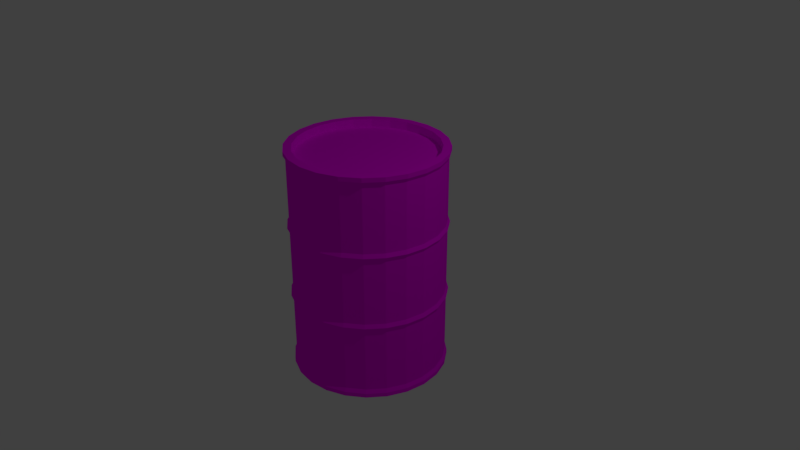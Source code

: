 # Source: Barrel.blend  (saved by Blender 2.79.0; exported with 4.5.12 LTS)
import bpy
from mathutils import Matrix  # noqa: F401  (used for matrix-valued properties, if any)

bpy.ops.wm.read_factory_settings(use_empty=True)
scene = bpy.context.scene
scene.name = 'Scene'

# ---- collections
col_collection_1 = bpy.data.collections.new('Collection 1'); scene.collection.children.link(col_collection_1)

# ---- images (referenced by path relative to the original .blend; pixels are not part of the script)
import os
ASSET_DIR = os.environ.get("B2B_ASSET_DIR", "")  # directory of the original .blend (textures are referenced by path, not embedded)
HERE = os.path.dirname(os.path.abspath(__file__))  # packed textures are extracted next to this script under _unpacked/

def load_image(name, relpath, width, height, colorspace="sRGB"):
    """Load a texture the original file referenced (path relative to the .blend, or extracted next to this script)."""
    p = next((c for c in (os.path.join(HERE, relpath), os.path.join(ASSET_DIR, relpath)) if relpath and os.path.exists(c)), "")
    if p:
        img = bpy.data.images.load(p, check_existing=True)
        img.name = name
    else:  # same state as the original file: an image datablock whose file is absent (Cycles renders it pink)
        img = bpy.data.images.new(name, width, height)
        img.source = "FILE"
        img.filepath = "//" + (relpath or name)
    img.colorspace_settings.name = colorspace
    return img
img_barrel_png = load_image('barrel.png', 'barrel.png', 1024, 1024, 'sRGB')

# ---- materials (node trees are filled in below, after node groups)
mat_material = bpy.data.materials.new('Material')
mat_material.alpha_threshold = 0.0
mat_material.roughness = 0.5

# ---- material node trees
mat_material.use_nodes = True; mat_material.node_tree.nodes.clear()
_N = mat_material.node_tree.nodes; _L = mat_material.node_tree.links
n0 = _N.new('ShaderNodeOutputMaterial'); n0.name = 'Material Output'; n0.location = (300, 300)
n1 = _N.new('ShaderNodeBsdfDiffuse'); n1.name = 'Diffuse BSDF'; n1.location = (10, 300)
n2 = _N.new('ShaderNodeTexImage'); n2.name = 'Image Texture'; n2.location = (-180, 300)
n2.width = 140
n2.image = img_barrel_png
_L.new(n1.outputs[0], n0.inputs[0])
_L.new(n2.outputs[0], n1.inputs[0])
n0.is_active_output = True

# ---- world
world_world = bpy.data.worlds.new('World'); scene.world = world_world
world_world.color = (0.05088, 0.05088, 0.05088)
world_world.use_sun_shadow = False
world_world.sun_shadow_jitter_overblur = 0.0
world_world.cycles.sampling_method = 'MANUAL'

# ---- cameras
cam_camera = bpy.data.cameras.new('Camera')
cam_camera.clip_end = 100.0
cam_camera.lens = 35.0
cam_camera.sensor_width = 32.0
cam_camera.sensor_height = 18.0
cam_camera.ortho_scale = 7.314
cam_camera.dof.focus_distance = 0.0

# ---- lights
light_lamp = bpy.data.lights.new('Lamp', 'POINT')
light_lamp.transmission_factor = 0.0
light_lamp.cutoff_distance = 30.0
light_lamp.energy = 100.0
light_lamp.shadow_buffer_clip_start = 1.001
light_lamp.shadow_soft_size = 0.1
light_lamp.shadow_maximum_resolution = 0.006
light_lamp.use_absolute_resolution = True

# ---- meshes
me_cylinder = bpy.data.meshes.new('Cylinder')
me_cylinder.from_pydata([(1.745e-10, 1.028, -1.0), (1.745e-10, 1.028, 1.0), (0.2661, 0.9931, -1.0), (0.2661, 0.9931, 1.0), (0.5141, 0.8904, -1.0), (0.5141, 0.8904, 1.0), (0.727, 0.727, -1.0), (0.727, 0.727, 1.0), (0.8904, 0.5141, -1.0), (0.8904, 0.5141, 1.0), (0.9931, 0.2661, -1.0), (0.9931, 0.2661, 1.0), (1.028, 8.209e-08, -1.0), (1.028, 8.209e-08, 1.0), (0.9931, -0.2661, -1.0), (0.9931, -0.2661, 1.0), (0.8904, -0.5141, -1.0), (0.8904, -0.5141, 1.0), (0.727, -0.727, -1.0), (0.727, -0.727, 1.0), (0.5141, -0.8904, -1.0), (0.5141, -0.8904, 1.0), (0.2661, -0.9931, -1.0), (0.2661, -0.9931, 1.0), (4.005e-07, -1.028, -1.0), (4.005e-07, -1.028, 1.0), (-0.2661, -0.9931, -1.0), (-0.2661, -0.9931, 1.0), (-0.5141, -0.8904, -1.0), (-0.5141, -0.8904, 1.0), (-0.727, -0.727, -1.0), (-0.727, -0.727, 1.0), (-0.8904, -0.5141, -1.0), (-0.8904, -0.5141, 1.0), (-0.9931, -0.2661, -1.0), (-0.9931, -0.2661, 1.0), (-1.028, -4.735e-07, -1.0), (-1.028, -4.735e-07, 1.0), (-0.9931, 0.2661, -1.0), (-0.9931, 0.2661, 1.0), (-0.8904, 0.5141, -1.0), (-0.8904, 0.5141, 1.0), (-0.727, 0.727, -1.0), (-0.727, 0.727, 1.0), (-0.5141, 0.8904, -1.0), (-0.5141, 0.8904, 1.0), (-0.2661, 0.9931, -1.0), (-0.2661, 0.9931, 1.0), (1.745e-10, 1.028, -0.3333), (1.745e-10, 1.028, 0.3333), (0.2661, 0.9931, 0.3333), (0.2661, 0.9931, -0.3333), (0.5141, 0.8904, 0.3333), (0.5141, 0.8904, -0.3333), (0.727, 0.727, 0.3333), (0.727, 0.727, -0.3333), (0.8904, 0.5141, 0.3333), (0.8904, 0.5141, -0.3333), (0.9931, 0.2661, 0.3333), (0.9931, 0.2661, -0.3333), (1.028, 8.209e-08, 0.3333), (1.028, 8.209e-08, -0.3333), (0.9931, -0.2661, 0.3333), (0.9931, -0.2661, -0.3333), (0.8904, -0.5141, 0.3333), (0.8904, -0.5141, -0.3333), (0.727, -0.727, 0.3333), (0.727, -0.727, -0.3333), (0.5141, -0.8904, 0.3333), (0.5141, -0.8904, -0.3333), (0.2661, -0.9931, 0.3333), (0.2661, -0.9931, -0.3333), (4.005e-07, -1.028, 0.3333), (4.005e-07, -1.028, -0.3333), (-0.2661, -0.9931, 0.3333), (-0.2661, -0.9931, -0.3333), (-0.5141, -0.8904, 0.3333), (-0.5141, -0.8904, -0.3333), (-0.727, -0.727, 0.3333), (-0.727, -0.727, -0.3333), (-0.8904, -0.5141, 0.3333), (-0.8904, -0.5141, -0.3333), (-0.9931, -0.2661, 0.3333), (-0.9931, -0.2661, -0.3333), (-1.028, -4.735e-07, 0.3333), (-1.028, -4.735e-07, -0.3333), (-0.9931, 0.2661, 0.3333), (-0.9931, 0.2661, -0.3333), (-0.8904, 0.5141, 0.3333), (-0.8904, 0.5141, -0.3333), (-0.727, 0.727, 0.3333), (-0.727, 0.727, -0.3333), (-0.5141, 0.8904, 0.3333), (-0.5141, 0.8904, -0.3333), (-0.2661, 0.9931, 0.3333), (-0.2661, 0.9931, -0.3333), (0.0, 1.0, 0.3667), (0.0, 1.0, 0.9667), (0.2588, 0.9659, 0.9667), (0.2588, 0.9659, 0.3667), (0.5, 0.866, 0.9667), (0.5, 0.866, 0.3667), (0.7071, 0.7071, 0.9667), (0.7071, 0.7071, 0.3667), (0.866, 0.5, 0.9667), (0.866, 0.5, 0.3667), (0.9659, 0.2588, 0.9667), (0.9659, 0.2588, 0.3667), (1.0, 7.55e-08, 0.9667), (1.0, 7.55e-08, 0.3667), (0.9659, -0.2588, 0.9667), (0.9659, -0.2588, 0.3667), (0.866, -0.5, 0.9667), (0.866, -0.5, 0.3667), (0.7071, -0.7071, 0.9667), (0.7071, -0.7071, 0.3667), (0.5, -0.866, 0.9667), (0.5, -0.866, 0.3667), (0.2588, -0.9659, 0.9667), (0.2588, -0.9659, 0.3667), (3.894e-07, -1.0, 0.9667), (3.894e-07, -1.0, 0.3667), (-0.2588, -0.9659, 0.9667), (-0.2588, -0.9659, 0.3667), (-0.5, -0.866, 0.9667), (-0.5, -0.866, 0.3667), (-0.7071, -0.7071, 0.9667), (-0.7071, -0.7071, 0.3667), (-0.866, -0.5, 0.9667), (-0.866, -0.5, 0.3667), (-0.9659, -0.2588, 0.9667), (-0.9659, -0.2588, 0.3667), (-1.0, -4.649e-07, 0.9667), (-1.0, -4.649e-07, 0.3667), (-0.9659, 0.2588, 0.9667), (-0.9659, 0.2588, 0.3667), (-0.866, 0.5, 0.9667), (-0.866, 0.5, 0.3667), (-0.7071, 0.7071, 0.9667), (-0.7071, 0.7071, 0.3667), (-0.5, 0.866, 0.9667), (-0.5, 0.866, 0.3667), (-0.2588, 0.9659, 0.9667), (-0.2588, 0.9659, 0.3667), (0.0, 1.0, -0.3), (0.0, 1.0, 0.3), (0.2588, 0.9659, 0.3), (0.2588, 0.9659, -0.3), (0.5, 0.866, 0.3), (0.5, 0.866, -0.3), (0.7071, 0.7071, 0.3), (0.7071, 0.7071, -0.3), (0.866, 0.5, 0.3), (0.866, 0.5, -0.3), (0.9659, 0.2588, 0.3), (0.9659, 0.2588, -0.3), (1.0, 7.55e-08, 0.3), (1.0, 7.55e-08, -0.3), (0.9659, -0.2588, 0.3), (0.9659, -0.2588, -0.3), (0.866, -0.5, 0.3), (0.866, -0.5, -0.3), (0.7071, -0.7071, 0.3), (0.7071, -0.7071, -0.3), (0.5, -0.866, 0.3), (0.5, -0.866, -0.3), (0.2588, -0.9659, 0.3), (0.2588, -0.9659, -0.3), (3.894e-07, -1.0, 0.3), (3.894e-07, -1.0, -0.3), (-0.2588, -0.9659, 0.3), (-0.2588, -0.9659, -0.3), (-0.5, -0.866, 0.3), (-0.5, -0.866, -0.3), (-0.7071, -0.7071, 0.3), (-0.7071, -0.7071, -0.3), (-0.866, -0.5, 0.3), (-0.866, -0.5, -0.3), (-0.9659, -0.2588, 0.3), (-0.9659, -0.2588, -0.3), (-1.0, -4.649e-07, 0.3), (-1.0, -4.649e-07, -0.3), (-0.9659, 0.2588, 0.3), (-0.9659, 0.2588, -0.3), (-0.866, 0.5, 0.3), (-0.866, 0.5, -0.3), (-0.7071, 0.7071, 0.3), (-0.7071, 0.7071, -0.3), (-0.5, 0.866, 0.3), (-0.5, 0.866, -0.3), (-0.2588, 0.9659, 0.3), (-0.2588, 0.9659, -0.3), (0.2588, 0.9659, -0.3667), (0.2588, 0.9659, -0.9667), (0.5, 0.866, -0.3667), (0.5, 0.866, -0.9667), (0.7071, 0.7071, -0.3667), (0.7071, 0.7071, -0.9667), (0.866, 0.5, -0.3667), (0.866, 0.5, -0.9667), (0.9659, 0.2588, -0.3667), (0.9659, 0.2588, -0.9667), (1.0, 7.55e-08, -0.3667), (1.0, 7.55e-08, -0.9667), (0.9659, -0.2588, -0.3667), (0.9659, -0.2588, -0.9667), (0.866, -0.5, -0.3667), (0.866, -0.5, -0.9667), (0.7071, -0.7071, -0.3667), (0.7071, -0.7071, -0.9667), (0.5, -0.866, -0.3667), (0.5, -0.866, -0.9667), (0.2588, -0.9659, -0.3667), (0.2588, -0.9659, -0.9667), (3.894e-07, -1.0, -0.3667), (3.894e-07, -1.0, -0.9667), (-0.2588, -0.9659, -0.3667), (-0.2588, -0.9659, -0.9667), (-0.5, -0.866, -0.3667), (-0.5, -0.866, -0.9667), (-0.7071, -0.7071, -0.3667), (-0.7071, -0.7071, -0.9667), (-0.866, -0.5, -0.3667), (-0.866, -0.5, -0.9667), (-0.9659, -0.2588, -0.3667), (-0.9659, -0.2588, -0.9667), (-1.0, -4.649e-07, -0.3667), (-1.0, -4.649e-07, -0.9667), (-0.9659, 0.2588, -0.3667), (-0.9659, 0.2588, -0.9667), (-0.866, 0.5, -0.3667), (-0.866, 0.5, -0.9667), (-0.7071, 0.7071, -0.3667), (-0.7071, 0.7071, -0.9667), (-0.5, 0.866, -0.3667), (-0.5, 0.866, -0.9667), (-0.2588, 0.9659, -0.3667), (-0.2588, 0.9659, -0.9667), (0.0, 1.0, -0.9667), (0.0, 1.0, -0.3667), (1.745e-10, 1.028, -1.039), (0.2661, 0.9931, -1.039), (0.2661, 0.9931, 1.039), (1.745e-10, 1.028, 1.039), (0.5141, 0.8904, -1.039), (0.5141, 0.8904, 1.039), (0.727, 0.727, -1.039), (0.727, 0.727, 1.039), (0.8904, 0.5141, -1.039), (0.8904, 0.5141, 1.039), (0.9931, 0.2661, -1.039), (0.9931, 0.2661, 1.039), (1.028, 8.209e-08, -1.039), (1.028, 8.209e-08, 1.039), (0.9931, -0.2661, -1.039), (0.9931, -0.2661, 1.039), (0.8904, -0.5141, -1.039), (0.8904, -0.5141, 1.039), (0.727, -0.727, -1.039), (0.727, -0.727, 1.039), (0.5141, -0.8904, -1.039), (0.5141, -0.8904, 1.039), (0.2661, -0.9931, -1.039), (0.2661, -0.9931, 1.039), (4.005e-07, -1.028, -1.039), (4.005e-07, -1.028, 1.039), (-0.2661, -0.9931, -1.039), (-0.2661, -0.9931, 1.039), (-0.5141, -0.8904, -1.039), (-0.5141, -0.8904, 1.039), (-0.727, -0.727, -1.039), (-0.727, -0.727, 1.039), (-0.8904, -0.5141, -1.039), (-0.8904, -0.5141, 1.039), (-0.9931, -0.2661, -1.039), (-0.9931, -0.2661, 1.039), (-1.028, -4.735e-07, -1.039), (-1.028, -4.735e-07, 1.039), (-0.9931, 0.2661, -1.039), (-0.9931, 0.2661, 1.039), (-0.8904, 0.5141, -1.039), (-0.8904, 0.5141, 1.039), (-0.727, 0.727, -1.039), (-0.727, 0.727, 1.039), (-0.5141, 0.8904, -1.039), (-0.5141, 0.8904, 1.039), (-0.2661, 0.9931, -1.039), (-0.2661, 0.9931, 1.039), (1.125e-08, 0.9226, -1.039), (0.2388, 0.8911, -1.039), (0.2388, 0.8911, 1.039), (1.125e-08, 0.9226, 1.039), (0.4613, 0.799, -1.039), (0.4613, 0.799, 1.039), (0.6524, 0.6524, -1.039), (0.6524, 0.6524, 1.039), (0.799, 0.4613, -1.039), (0.799, 0.4613, 1.039), (0.8911, 0.2388, -1.039), (0.8911, 0.2388, 1.039), (0.9226, 5.887e-08, -1.039), (0.9226, 5.887e-08, 1.039), (0.8911, -0.2388, -1.039), (0.8911, -0.2388, 1.039), (0.799, -0.4613, -1.039), (0.799, -0.4613, 1.039), (0.6524, -0.6523, -1.039), (0.6524, -0.6523, 1.039), (0.4613, -0.799, -1.039), (0.4613, -0.799, 1.039), (0.2388, -0.8911, -1.039), (0.2388, -0.8911, 1.039), (3.705e-07, -0.9226, -1.039), (3.705e-07, -0.9226, 1.039), (-0.2388, -0.8911, -1.039), (-0.2388, -0.8911, 1.039), (-0.4613, -0.799, -1.039), (-0.4613, -0.799, 1.039), (-0.6523, -0.6524, -1.039), (-0.6523, -0.6524, 1.039), (-0.799, -0.4613, -1.039), (-0.799, -0.4613, 1.039), (-0.8911, -0.2388, -1.039), (-0.8911, -0.2388, 1.039), (-0.9226, -4.397e-07, -1.039), (-0.9226, -4.397e-07, 1.039), (-0.8911, 0.2388, -1.039), (-0.8911, 0.2388, 1.039), (-0.799, 0.4613, -1.039), (-0.799, 0.4613, 1.039), (-0.6524, 0.6523, -1.039), (-0.6524, 0.6523, 1.039), (-0.4613, 0.799, -1.039), (-0.4613, 0.799, 1.039), (-0.2388, 0.8911, -1.039), (-0.2388, 0.8911, 1.039), (1.125e-08, 0.9226, -0.9621), (0.2388, 0.8911, -0.9621), (0.2388, 0.8911, 0.9621), (1.125e-08, 0.9226, 0.9621), (0.4613, 0.799, -0.9621), (0.4613, 0.799, 0.9621), (0.6524, 0.6524, -0.9621), (0.6524, 0.6524, 0.9621), (0.799, 0.4613, -0.9621), (0.799, 0.4613, 0.9621), (0.8911, 0.2388, -0.9621), (0.8911, 0.2388, 0.9621), (0.9226, 5.887e-08, -0.9621), (0.9226, 5.887e-08, 0.9621), (0.8911, -0.2388, -0.9621), (0.8911, -0.2388, 0.9621), (0.799, -0.4613, -0.9621), (0.799, -0.4613, 0.9621), (0.6524, -0.6523, -0.9621), (0.6524, -0.6523, 0.9621), (0.4613, -0.799, -0.9621), (0.4613, -0.799, 0.9621), (0.2388, -0.8911, -0.9621), (0.2388, -0.8911, 0.9621), (3.705e-07, -0.9226, -0.9621), (3.705e-07, -0.9226, 0.9621), (-0.2388, -0.8911, -0.9621), (-0.2388, -0.8911, 0.9621), (-0.4613, -0.799, -0.9621), (-0.4613, -0.799, 0.9621), (-0.6523, -0.6524, -0.9621), (-0.6523, -0.6524, 0.9621), (-0.799, -0.4613, -0.9621), (-0.799, -0.4613, 0.9621), (-0.8911, -0.2388, -0.9621), (-0.8911, -0.2388, 0.9621), (-0.9226, -4.397e-07, -0.9621), (-0.9226, -4.397e-07, 0.9621), (-0.8911, 0.2388, -0.9621), (-0.8911, 0.2388, 0.9621), (-0.799, 0.4613, -0.9621), (-0.799, 0.4613, 0.9621), (-0.6524, 0.6523, -0.9621), (-0.6524, 0.6523, 0.9621), (-0.4613, 0.799, -0.9621), (-0.4613, 0.799, 0.9621), (-0.2388, 0.8911, -0.9621), (-0.2388, 0.8911, 0.9621)], [], [(97, 1, 3, 98), (98, 3, 5, 100), (100, 5, 7, 102), (102, 7, 9, 104), (104, 9, 11, 106), (106, 11, 13, 108), (108, 13, 15, 110), (110, 15, 17, 112), (112, 17, 19, 114), (114, 19, 21, 116), (116, 21, 23, 118), (118, 23, 25, 120), (120, 25, 27, 122), (122, 27, 29, 124), (124, 29, 31, 126), (126, 31, 33, 128), (128, 33, 35, 130), (130, 35, 37, 132), (132, 37, 39, 134), (134, 39, 41, 136), (136, 41, 43, 138), (138, 43, 45, 140), (6, 8, 248, 246), (140, 45, 47, 142), (142, 47, 1, 97), (35, 33, 273, 275), (236, 95, 48, 239), (190, 94, 49, 145), (234, 93, 95, 236), (188, 92, 94, 190), (232, 91, 93, 234), (186, 90, 92, 188), (230, 89, 91, 232), (184, 88, 90, 186), (228, 87, 89, 230), (182, 86, 88, 184), (226, 85, 87, 228), (180, 84, 86, 182), (224, 83, 85, 226), (178, 82, 84, 180), (222, 81, 83, 224), (176, 80, 82, 178), (220, 79, 81, 222), (174, 78, 80, 176), (218, 77, 79, 220), (172, 76, 78, 174), (216, 75, 77, 218), (170, 74, 76, 172), (214, 73, 75, 216), (168, 72, 74, 170), (212, 71, 73, 214), (166, 70, 72, 168), (210, 69, 71, 212), (164, 68, 70, 166), (208, 67, 69, 210), (162, 66, 68, 164), (206, 65, 67, 208), (160, 64, 66, 162), (204, 63, 65, 206), (158, 62, 64, 160), (202, 61, 63, 204), (156, 60, 62, 158), (200, 59, 61, 202), (154, 58, 60, 156), (198, 57, 59, 200), (152, 56, 58, 154), (196, 55, 57, 198), (150, 54, 56, 152), (194, 53, 55, 196), (148, 52, 54, 150), (192, 51, 53, 194), (146, 50, 52, 148), (239, 48, 51, 192), (145, 49, 50, 146), (94, 143, 96, 49), (143, 142, 97, 96), (92, 141, 143, 94), (141, 140, 142, 143), (90, 139, 141, 92), (139, 138, 140, 141), (88, 137, 139, 90), (137, 136, 138, 139), (86, 135, 137, 88), (135, 134, 136, 137), (84, 133, 135, 86), (133, 132, 134, 135), (82, 131, 133, 84), (131, 130, 132, 133), (80, 129, 131, 82), (129, 128, 130, 131), (78, 127, 129, 80), (127, 126, 128, 129), (76, 125, 127, 78), (125, 124, 126, 127), (74, 123, 125, 76), (123, 122, 124, 125), (72, 121, 123, 74), (121, 120, 122, 123), (70, 119, 121, 72), (119, 118, 120, 121), (68, 117, 119, 70), (117, 116, 118, 119), (66, 115, 117, 68), (115, 114, 116, 117), (64, 113, 115, 66), (113, 112, 114, 115), (62, 111, 113, 64), (111, 110, 112, 113), (60, 109, 111, 62), (109, 108, 110, 111), (58, 107, 109, 60), (107, 106, 108, 109), (56, 105, 107, 58), (105, 104, 106, 107), (54, 103, 105, 56), (103, 102, 104, 105), (52, 101, 103, 54), (101, 100, 102, 103), (50, 99, 101, 52), (99, 98, 100, 101), (49, 96, 99, 50), (96, 97, 98, 99), (48, 144, 147, 51), (144, 145, 146, 147), (51, 147, 149, 53), (147, 146, 148, 149), (53, 149, 151, 55), (149, 148, 150, 151), (55, 151, 153, 57), (151, 150, 152, 153), (57, 153, 155, 59), (153, 152, 154, 155), (59, 155, 157, 61), (155, 154, 156, 157), (61, 157, 159, 63), (157, 156, 158, 159), (63, 159, 161, 65), (159, 158, 160, 161), (65, 161, 163, 67), (161, 160, 162, 163), (67, 163, 165, 69), (163, 162, 164, 165), (69, 165, 167, 71), (165, 164, 166, 167), (71, 167, 169, 73), (167, 166, 168, 169), (73, 169, 171, 75), (169, 168, 170, 171), (75, 171, 173, 77), (171, 170, 172, 173), (77, 173, 175, 79), (173, 172, 174, 175), (79, 175, 177, 81), (175, 174, 176, 177), (81, 177, 179, 83), (177, 176, 178, 179), (83, 179, 181, 85), (179, 178, 180, 181), (85, 181, 183, 87), (181, 180, 182, 183), (87, 183, 185, 89), (183, 182, 184, 185), (89, 185, 187, 91), (185, 184, 186, 187), (91, 187, 189, 93), (187, 186, 188, 189), (93, 189, 191, 95), (189, 188, 190, 191), (95, 191, 144, 48), (191, 190, 145, 144), (0, 238, 193, 2), (238, 239, 192, 193), (2, 193, 195, 4), (193, 192, 194, 195), (4, 195, 197, 6), (195, 194, 196, 197), (6, 197, 199, 8), (197, 196, 198, 199), (8, 199, 201, 10), (199, 198, 200, 201), (10, 201, 203, 12), (201, 200, 202, 203), (12, 203, 205, 14), (203, 202, 204, 205), (14, 205, 207, 16), (205, 204, 206, 207), (16, 207, 209, 18), (207, 206, 208, 209), (18, 209, 211, 20), (209, 208, 210, 211), (20, 211, 213, 22), (211, 210, 212, 213), (22, 213, 215, 24), (213, 212, 214, 215), (24, 215, 217, 26), (215, 214, 216, 217), (26, 217, 219, 28), (217, 216, 218, 219), (28, 219, 221, 30), (219, 218, 220, 221), (30, 221, 223, 32), (221, 220, 222, 223), (32, 223, 225, 34), (223, 222, 224, 225), (34, 225, 227, 36), (225, 224, 226, 227), (36, 227, 229, 38), (227, 226, 228, 229), (38, 229, 231, 40), (229, 228, 230, 231), (40, 231, 233, 42), (231, 230, 232, 233), (42, 233, 235, 44), (233, 232, 234, 235), (44, 235, 237, 46), (235, 234, 236, 237), (46, 237, 238, 0), (237, 236, 239, 238), (243, 287, 335, 291), (260, 262, 310, 308), (24, 26, 266, 264), (42, 44, 284, 282), (9, 7, 247, 249), (27, 25, 265, 267), (45, 43, 283, 285), (16, 18, 258, 256), (34, 36, 276, 274), (19, 17, 257, 259), (37, 35, 275, 277), (8, 10, 250, 248), (26, 28, 268, 266), (44, 46, 286, 284), (0, 2, 241, 240), (11, 9, 249, 251), (29, 27, 267, 269), (47, 45, 285, 287), (3, 1, 243, 242), (18, 20, 260, 258), (36, 38, 278, 276), (21, 19, 259, 261), (39, 37, 277, 279), (10, 12, 252, 250), (28, 30, 270, 268), (46, 0, 240, 286), (13, 11, 251, 253), (31, 29, 269, 271), (1, 47, 287, 243), (2, 4, 244, 241), (20, 22, 262, 260), (38, 40, 280, 278), (5, 3, 242, 245), (23, 21, 261, 263), (41, 39, 279, 281), (12, 14, 254, 252), (30, 32, 272, 270), (15, 13, 253, 255), (33, 31, 271, 273), (4, 6, 246, 244), (22, 24, 264, 262), (40, 42, 282, 280), (7, 5, 245, 247), (25, 23, 263, 265), (43, 41, 281, 283), (14, 16, 256, 254), (32, 34, 274, 272), (17, 15, 255, 257), (306, 308, 356, 354), (321, 319, 367, 369), (249, 247, 295, 297), (274, 276, 324, 322), (263, 261, 309, 311), (248, 250, 298, 296), (277, 275, 323, 325), (262, 264, 312, 310), (251, 249, 297, 299), (276, 278, 326, 324), (265, 263, 311, 313), (250, 252, 300, 298), (279, 277, 325, 327), (264, 266, 314, 312), (253, 251, 299, 301), (278, 280, 328, 326), (267, 265, 313, 315), (252, 254, 302, 300), (281, 279, 327, 329), (266, 268, 316, 314), (255, 253, 301, 303), (280, 282, 330, 328), (240, 241, 289, 288), (269, 267, 315, 317), (254, 256, 304, 302), (283, 281, 329, 331), (242, 243, 291, 290), (268, 270, 318, 316), (257, 255, 303, 305), (282, 284, 332, 330), (241, 244, 292, 289), (271, 269, 317, 319), (256, 258, 306, 304), (285, 283, 331, 333), (245, 242, 290, 293), (270, 272, 320, 318), (259, 257, 305, 307), (284, 286, 334, 332), (244, 246, 294, 292), (273, 271, 319, 321), (258, 260, 308, 306), (287, 285, 333, 335), (247, 245, 293, 295), (272, 274, 322, 320), (261, 259, 307, 309), (286, 240, 288, 334), (246, 248, 296, 294), (275, 273, 321, 323), (338, 339, 383, 381, 379, 377, 375, 373, 371, 369, 367, 365, 363, 361, 359, 357, 355, 353, 351, 349, 347, 345, 343, 341), (336, 337, 340, 342, 344, 346, 348, 350, 352, 354, 356, 358, 360, 362, 364, 366, 368, 370, 372, 374, 376, 378, 380, 382), (335, 333, 381, 383), (295, 293, 341, 343), (320, 322, 370, 368), (309, 307, 355, 357), (334, 288, 336, 382), (294, 296, 344, 342), (323, 321, 369, 371), (308, 310, 358, 356), (291, 335, 383, 339), (297, 295, 343, 345), (322, 324, 372, 370), (311, 309, 357, 359), (296, 298, 346, 344), (325, 323, 371, 373), (310, 312, 360, 358), (299, 297, 345, 347), (324, 326, 374, 372), (313, 311, 359, 361), (298, 300, 348, 346), (327, 325, 373, 375), (312, 314, 362, 360), (301, 299, 347, 349), (326, 328, 376, 374), (315, 313, 361, 363), (300, 302, 350, 348), (329, 327, 375, 377), (314, 316, 364, 362), (303, 301, 349, 351), (328, 330, 378, 376), (288, 289, 337, 336), (317, 315, 363, 365), (302, 304, 352, 350), (331, 329, 377, 379), (290, 291, 339, 338), (316, 318, 366, 364), (305, 303, 351, 353), (330, 332, 380, 378), (289, 292, 340, 337), (319, 317, 365, 367), (304, 306, 354, 352), (333, 331, 379, 381), (293, 290, 338, 341), (318, 320, 368, 366), (307, 305, 353, 355), (332, 334, 382, 380), (292, 294, 342, 340)])
_uv = me_cylinder.uv_layers.new(name='UVMap')
_uv.uv.foreach_set('vector', [0.1819, 0.3825, 0.1819, 0.3872, 0.2194, 0.3872, 0.2184, 0.3825, 0.2184, 0.3825, 0.2194, 0.3872, 0.2543, 0.3872, 0.2524, 0.3825, 0.2524, 0.3684, 0.2543, 0.3718, 0.2843, 0.3488, 0.2815, 0.346, 0.2815, 0.346, 0.2843, 0.3488, 0.3073, 0.3188, 0.3039, 0.3168, 0.2524, 0.3825, 0.2543, 0.3872, 0.2194, 0.3872, 0.2184, 0.3825, 0.2184, 0.3825, 0.2194, 0.3872, 0.1819, 0.3872, 0.1819, 0.3825, 0.1819, 0.3825, 0.1819, 0.3872, 0.1444, 0.3872, 0.1455, 0.3825, 0.1455, 0.3825, 0.1444, 0.3872, 0.1095, 0.3872, 0.1115, 0.3825, 0.3039, 0.1759, 0.3073, 0.174, 0.2843, 0.144, 0.2815, 0.1468, 0.2815, 0.1468, 0.2843, 0.144, 0.2543, 0.1209, 0.2524, 0.1244, 0.2524, 0.3825, 0.2543, 0.3872, 0.2194, 0.3872, 0.2184, 0.3825, 0.2184, 0.3825, 0.2194, 0.3872, 0.1819, 0.3872, 0.1819, 0.3825, 0.1819, 0.3825, 0.1819, 0.3872, 0.1444, 0.3872, 0.1455, 0.3825, 0.1455, 0.3825, 0.1444, 0.3872, 0.1095, 0.3872, 0.1115, 0.3825, 0.1115, 0.1244, 0.1095, 0.1209, 0.07953, 0.144, 0.08233, 0.1468, 0.08233, 0.1468, 0.07953, 0.144, 0.05651, 0.174, 0.05994, 0.1759, 0.1115, 0.3825, 0.1095, 0.3872, 0.1444, 0.3872, 0.1455, 0.3825, 0.1455, 0.3825, 0.1444, 0.3872, 0.1819, 0.3872, 0.1819, 0.3825, 0.1819, 0.3825, 0.1819, 0.3872, 0.2194, 0.3872, 0.2184, 0.3825, 0.2184, 0.3825, 0.2194, 0.3872, 0.2543, 0.3872, 0.2524, 0.3825, 0.05994, 0.3168, 0.05651, 0.3188, 0.07953, 0.3488, 0.08233, 0.346, 0.08233, 0.346, 0.07953, 0.3488, 0.1095, 0.3718, 0.1115, 0.3684, 0.2843, 0.1055, 0.2543, 0.1055, 0.2543, 0.1001, 0.2843, 0.1001, 0.1115, 0.3825, 0.1095, 0.3872, 0.1444, 0.3872, 0.1455, 0.3825, 0.1455, 0.3825, 0.1444, 0.3872, 0.1819, 0.3872, 0.1819, 0.3825, 0.1444, 0.1055, 0.1095, 0.1055, 0.1095, 0.111, 0.1444, 0.111, 0.1939, 0.6183, 0.1921, 0.6266, 0.2588, 0.6266, 0.2588, 0.6183, 0.1939, 0.7854, 0.1921, 0.7937, 0.2588, 0.7937, 0.2588, 0.7854, 0.1335, 0.6183, 0.13, 0.6266, 0.1921, 0.6266, 0.1939, 0.6183, 0.1335, 0.7854, 0.13, 0.7937, 0.1921, 0.7937, 0.1939, 0.7854, 0.08158, 0.8874, 0.07659, 0.8924, 0.13, 0.9334, 0.1335, 0.9273, 0.08158, 0.8874, 0.07659, 0.8924, 0.13, 0.9334, 0.1335, 0.9273, 0.04174, 0.8355, 0.03564, 0.839, 0.07659, 0.8924, 0.08158, 0.8874, 0.04174, 0.8355, 0.03564, 0.839, 0.07659, 0.8924, 0.08158, 0.8874, 0.7664, 0.4257, 0.7685, 0.439, 0.8421, 0.439, 0.8379, 0.4257, 0.7664, 0.6908, 0.7685, 0.704, 0.8421, 0.704, 0.8379, 0.6908, 0.6896, 0.4257, 0.6896, 0.439, 0.7685, 0.439, 0.7664, 0.4257, 0.6896, 0.6908, 0.6896, 0.704, 0.7685, 0.704, 0.7664, 0.6908, 0.6127, 0.4257, 0.6106, 0.439, 0.6896, 0.439, 0.6896, 0.4257, 0.6127, 0.6908, 0.6106, 0.704, 0.6896, 0.704, 0.6896, 0.6908, 0.5412, 0.4257, 0.537, 0.439, 0.6106, 0.439, 0.6127, 0.4257, 0.5412, 0.6908, 0.537, 0.704, 0.6106, 0.704, 0.6127, 0.6908, 0.08158, 0.5329, 0.07659, 0.528, 0.03564, 0.5813, 0.04174, 0.5849, 0.08158, 0.5329, 0.07659, 0.528, 0.03564, 0.5813, 0.04174, 0.5849, 0.1335, 0.4931, 0.13, 0.487, 0.07659, 0.528, 0.08158, 0.5329, 0.1335, 0.4931, 0.13, 0.487, 0.07659, 0.528, 0.08158, 0.5329, 0.1939, 0.6183, 0.1921, 0.6266, 0.13, 0.6266, 0.1335, 0.6183, 0.1939, 0.7854, 0.1921, 0.7937, 0.13, 0.7937, 0.1335, 0.7854, 0.2588, 0.6183, 0.2588, 0.6266, 0.1921, 0.6266, 0.1939, 0.6183, 0.2588, 0.7854, 0.2588, 0.7937, 0.1921, 0.7937, 0.1939, 0.7854, 0.3237, 0.6183, 0.3255, 0.6266, 0.2588, 0.6266, 0.2588, 0.6183, 0.3237, 0.7854, 0.3255, 0.7937, 0.2588, 0.7937, 0.2588, 0.7854, 0.3842, 0.6183, 0.3877, 0.6266, 0.3255, 0.6266, 0.3237, 0.6183, 0.3842, 0.7854, 0.3877, 0.7937, 0.3255, 0.7937, 0.3237, 0.7854, 0.4361, 0.5329, 0.441, 0.528, 0.3877, 0.487, 0.3842, 0.4931, 0.4361, 0.5329, 0.441, 0.528, 0.3877, 0.487, 0.3842, 0.4931, 0.4759, 0.5849, 0.482, 0.5813, 0.441, 0.528, 0.4361, 0.5329, 0.4759, 0.5849, 0.482, 0.5813, 0.441, 0.528, 0.4361, 0.5329, 0.1939, 0.6183, 0.1921, 0.6266, 0.13, 0.6266, 0.1335, 0.6183, 0.1939, 0.7854, 0.1921, 0.7937, 0.13, 0.7937, 0.1335, 0.7854, 0.2588, 0.6183, 0.2588, 0.6266, 0.1921, 0.6266, 0.1939, 0.6183, 0.2588, 0.7854, 0.2588, 0.7937, 0.1921, 0.7937, 0.1939, 0.7854, 0.3237, 0.6183, 0.3255, 0.6266, 0.2588, 0.6266, 0.2588, 0.6183, 0.3237, 0.7854, 0.3255, 0.7937, 0.2588, 0.7937, 0.2588, 0.7854, 0.3842, 0.6183, 0.3877, 0.6266, 0.3255, 0.6266, 0.3237, 0.6183, 0.3842, 0.7854, 0.3877, 0.7937, 0.3255, 0.7937, 0.3237, 0.7854, 0.4361, 0.8874, 0.441, 0.8924, 0.482, 0.839, 0.4759, 0.8355, 0.4361, 0.8874, 0.441, 0.8924, 0.482, 0.839, 0.4759, 0.8355, 0.3842, 0.9273, 0.3877, 0.9334, 0.441, 0.8924, 0.4361, 0.8874, 0.3842, 0.9273, 0.3877, 0.9334, 0.441, 0.8924, 0.4361, 0.8874, 0.3237, 0.6183, 0.3255, 0.6266, 0.3877, 0.6266, 0.3842, 0.6183, 0.3237, 0.7854, 0.3255, 0.7937, 0.3877, 0.7937, 0.3842, 0.7854, 0.2588, 0.6183, 0.2588, 0.6266, 0.3255, 0.6266, 0.3237, 0.6183, 0.2588, 0.7854, 0.2588, 0.7937, 0.3255, 0.7937, 0.3237, 0.7854, 0.1921, 0.7937, 0.1939, 0.8021, 0.2588, 0.8021, 0.2588, 0.7937, 0.1939, 0.8021, 0.1939, 0.9525, 0.2588, 0.9525, 0.2588, 0.8021, 0.13, 0.7937, 0.1335, 0.8021, 0.1939, 0.8021, 0.1921, 0.7937, 0.1335, 0.8021, 0.1335, 0.9525, 0.1939, 0.9525, 0.1939, 0.8021, 0.07659, 0.8924, 0.08158, 0.8874, 0.1335, 0.9273, 0.13, 0.9334, 0.08158, 0.8021, 0.08158, 0.9525, 0.1335, 0.9525, 0.1335, 0.8021, 0.03564, 0.839, 0.04174, 0.8355, 0.08158, 0.8874, 0.07659, 0.8924, 0.3841, 0.8021, 0.3841, 0.9525, 0.4361, 0.9525, 0.4361, 0.8021, 0.7685, 0.704, 0.7664, 0.7173, 0.8379, 0.7173, 0.8421, 0.704, 0.7664, 0.7173, 0.7664, 0.9559, 0.8379, 0.9559, 0.8379, 0.7173, 0.6896, 0.704, 0.6896, 0.7173, 0.7664, 0.7173, 0.7685, 0.704, 0.6896, 0.7173, 0.6896, 0.9559, 0.7664, 0.9559, 0.7664, 0.7173, 0.6106, 0.704, 0.6127, 0.7173, 0.6896, 0.7173, 0.6896, 0.704, 0.6127, 0.7173, 0.6127, 0.9559, 0.6896, 0.9559, 0.6896, 0.7173, 0.537, 0.704, 0.5412, 0.7173, 0.6127, 0.7173, 0.6106, 0.704, 0.5412, 0.7173, 0.5412, 0.9559, 0.6127, 0.9559, 0.6127, 0.7173, 0.07659, 0.528, 0.08158, 0.5329, 0.04174, 0.5849, 0.03564, 0.5813, 0.08158, 0.8021, 0.08158, 0.9525, 0.1335, 0.9525, 0.1335, 0.8021, 0.13, 0.487, 0.1335, 0.4931, 0.08158, 0.5329, 0.07659, 0.528, 0.1335, 0.8021, 0.1335, 0.9525, 0.08158, 0.9525, 0.08158, 0.8021, 0.1921, 0.7937, 0.1939, 0.8021, 0.1335, 0.8021, 0.13, 0.7937, 0.1939, 0.8021, 0.1939, 0.9525, 0.1335, 0.9525, 0.1335, 0.8021, 0.2588, 0.7937, 0.2588, 0.8021, 0.1939, 0.8021, 0.1921, 0.7937, 0.2588, 0.8021, 0.2588, 0.9525, 0.1939, 0.9525, 0.1939, 0.8021, 0.3255, 0.7937, 0.3237, 0.8021, 0.2588, 0.8021, 0.2588, 0.7937, 0.3237, 0.8021, 0.3237, 0.9525, 0.2588, 0.9525, 0.2588, 0.8021, 0.3877, 0.7937, 0.3842, 0.8021, 0.3237, 0.8021, 0.3255, 0.7937, 0.3842, 0.8021, 0.3842, 0.9525, 0.3237, 0.9525, 0.3237, 0.8021, 0.441, 0.528, 0.4361, 0.5329, 0.3842, 0.4931, 0.3877, 0.487, 0.4361, 0.8021, 0.4361, 0.9525, 0.3842, 0.9525, 0.3842, 0.8021, 0.482, 0.5813, 0.4759, 0.5849, 0.4361, 0.5329, 0.441, 0.528, 0.1335, 0.8021, 0.1335, 0.9525, 0.08158, 0.9525, 0.08158, 0.8021, 0.1921, 0.7937, 0.1939, 0.8021, 0.1335, 0.8021, 0.13, 0.7937, 0.1939, 0.8021, 0.1939, 0.9525, 0.1335, 0.9525, 0.1335, 0.8021, 0.2588, 0.7937, 0.2588, 0.8021, 0.1939, 0.8021, 0.1921, 0.7937, 0.2588, 0.8021, 0.2588, 0.9525, 0.1939, 0.9525, 0.1939, 0.8021, 0.3255, 0.7937, 0.3237, 0.8021, 0.2588, 0.8021, 0.2588, 0.7937, 0.3237, 0.8021, 0.3237, 0.9525, 0.2588, 0.9525, 0.2588, 0.8021, 0.3877, 0.7937, 0.3842, 0.8021, 0.3237, 0.8021, 0.3255, 0.7937, 0.3842, 0.8021, 0.3842, 0.9525, 0.3237, 0.9525, 0.3237, 0.8021, 0.441, 0.8924, 0.4361, 0.8874, 0.4759, 0.8355, 0.482, 0.839, 0.4361, 0.8021, 0.4361, 0.9525, 0.3842, 0.9525, 0.3842, 0.8021, 0.3877, 0.9334, 0.3842, 0.9273, 0.4361, 0.8874, 0.441, 0.8924, 0.3842, 0.8021, 0.3842, 0.9525, 0.4361, 0.9525, 0.4361, 0.8021, 0.3255, 0.7937, 0.3237, 0.8021, 0.3842, 0.8021, 0.3877, 0.7937, 0.3237, 0.8021, 0.3237, 0.9525, 0.3842, 0.9525, 0.3842, 0.8021, 0.2588, 0.7937, 0.2588, 0.8021, 0.3237, 0.8021, 0.3255, 0.7937, 0.2588, 0.8021, 0.2588, 0.9525, 0.3237, 0.9525, 0.3237, 0.8021, 0.2588, 0.6266, 0.2588, 0.635, 0.3237, 0.635, 0.3255, 0.6266, 0.2588, 0.635, 0.2588, 0.7854, 0.3237, 0.7854, 0.3237, 0.635, 0.3255, 0.6266, 0.3237, 0.635, 0.3842, 0.635, 0.3877, 0.6266, 0.3237, 0.635, 0.3237, 0.7854, 0.3842, 0.7854, 0.3842, 0.635, 0.3877, 0.9334, 0.3842, 0.9273, 0.4361, 0.8874, 0.441, 0.8924, 0.3842, 0.635, 0.3842, 0.7854, 0.4361, 0.7854, 0.4361, 0.635, 0.441, 0.8924, 0.4361, 0.8874, 0.4759, 0.8355, 0.482, 0.839, 0.4361, 0.635, 0.4361, 0.7854, 0.3842, 0.7854, 0.3842, 0.635, 0.3877, 0.6266, 0.3842, 0.635, 0.3237, 0.635, 0.3255, 0.6266, 0.3842, 0.635, 0.3842, 0.7854, 0.3237, 0.7854, 0.3237, 0.635, 0.3255, 0.6266, 0.3237, 0.635, 0.2588, 0.635, 0.2588, 0.6266, 0.3237, 0.635, 0.3237, 0.7854, 0.2588, 0.7854, 0.2588, 0.635, 0.2588, 0.6266, 0.2588, 0.635, 0.1939, 0.635, 0.1921, 0.6266, 0.2588, 0.635, 0.2588, 0.7854, 0.1939, 0.7854, 0.1939, 0.635, 0.1921, 0.6266, 0.1939, 0.635, 0.1335, 0.635, 0.13, 0.6266, 0.1939, 0.635, 0.1939, 0.7854, 0.1335, 0.7854, 0.1335, 0.635, 0.482, 0.5813, 0.4759, 0.5849, 0.4361, 0.5329, 0.441, 0.528, 0.1335, 0.635, 0.1335, 0.7854, 0.08158, 0.7854, 0.08158, 0.635, 0.441, 0.528, 0.4361, 0.5329, 0.3842, 0.4931, 0.3877, 0.487, 0.4361, 0.635, 0.4361, 0.7854, 0.3842, 0.7854, 0.3842, 0.635, 0.3877, 0.6266, 0.3842, 0.635, 0.3237, 0.635, 0.3255, 0.6266, 0.3842, 0.635, 0.3842, 0.7854, 0.3237, 0.7854, 0.3237, 0.635, 0.3255, 0.6266, 0.3237, 0.635, 0.2588, 0.635, 0.2588, 0.6266, 0.3237, 0.635, 0.3237, 0.7854, 0.2588, 0.7854, 0.2588, 0.635, 0.2588, 0.6266, 0.2588, 0.635, 0.1939, 0.635, 0.1921, 0.6266, 0.2588, 0.635, 0.2588, 0.7854, 0.1939, 0.7854, 0.1939, 0.635, 0.1921, 0.6266, 0.1939, 0.635, 0.1335, 0.635, 0.13, 0.6266, 0.1939, 0.635, 0.1939, 0.7854, 0.1335, 0.7854, 0.1335, 0.635, 0.13, 0.487, 0.1335, 0.4931, 0.08158, 0.5329, 0.07659, 0.528, 0.1335, 0.635, 0.1335, 0.7854, 0.08158, 0.7854, 0.08158, 0.635, 0.07659, 0.528, 0.08158, 0.5329, 0.04174, 0.5849, 0.03564, 0.5813, 0.08158, 0.635, 0.08158, 0.7854, 0.1335, 0.7854, 0.1335, 0.635, 0.537, 0.439, 0.5412, 0.4522, 0.6127, 0.4522, 0.6106, 0.439, 0.5412, 0.4522, 0.5412, 0.6908, 0.6127, 0.6908, 0.6127, 0.4522, 0.6106, 0.439, 0.6127, 0.4522, 0.6896, 0.4522, 0.6896, 0.439, 0.6127, 0.4522, 0.6127, 0.6908, 0.6896, 0.6908, 0.6896, 0.4522, 0.6896, 0.439, 0.6896, 0.4522, 0.7664, 0.4522, 0.7685, 0.439, 0.6896, 0.4522, 0.6896, 0.6908, 0.7664, 0.6908, 0.7664, 0.4522, 0.7685, 0.439, 0.7664, 0.4522, 0.8379, 0.4522, 0.8421, 0.439, 0.7664, 0.4522, 0.7664, 0.6908, 0.8379, 0.6908, 0.8379, 0.4522, 0.03564, 0.839, 0.04174, 0.8355, 0.08158, 0.8874, 0.07659, 0.8924, 0.3841, 0.635, 0.3841, 0.7854, 0.4361, 0.7854, 0.4361, 0.635, 0.07659, 0.8924, 0.08158, 0.8874, 0.1335, 0.9273, 0.13, 0.9334, 0.08158, 0.635, 0.08158, 0.7854, 0.1335, 0.7854, 0.1335, 0.635, 0.13, 0.6266, 0.1335, 0.635, 0.1939, 0.635, 0.1921, 0.6266, 0.1335, 0.635, 0.1335, 0.7854, 0.1939, 0.7854, 0.1939, 0.635, 0.1921, 0.6266, 0.1939, 0.635, 0.2588, 0.635, 0.2588, 0.6266, 0.1939, 0.635, 0.1939, 0.7854, 0.2588, 0.7854, 0.2588, 0.635, 0.1819, 0.1055, 0.1819, 0.1102, 0.2184, 0.1102, 0.2194, 0.1055, 0.2588, 0.4679, 0.2588, 0.6183, 0.3237, 0.6183, 0.3237, 0.4679, 0.2194, 0.1055, 0.2184, 0.1102, 0.2524, 0.1102, 0.2543, 0.1055, 0.3237, 0.4679, 0.3237, 0.6183, 0.3842, 0.6183, 0.3842, 0.4679, 0.2543, 0.3718, 0.2524, 0.3684, 0.2815, 0.346, 0.2843, 0.3488, 0.3842, 0.4679, 0.3842, 0.6183, 0.4361, 0.6183, 0.4361, 0.4679, 0.2843, 0.3488, 0.2815, 0.346, 0.3039, 0.3168, 0.3073, 0.3188, 0.4361, 0.4679, 0.4361, 0.6183, 0.3842, 0.6183, 0.3842, 0.4679, 0.2543, 0.1055, 0.2524, 0.1102, 0.2184, 0.1102, 0.2194, 0.1055, 0.3842, 0.4679, 0.3842, 0.6183, 0.3237, 0.6183, 0.3237, 0.4679, 0.2194, 0.1055, 0.2184, 0.1102, 0.1819, 0.1102, 0.1819, 0.1055, 0.3237, 0.4679, 0.3237, 0.6183, 0.2588, 0.6183, 0.2588, 0.4679, 0.1819, 0.1055, 0.1819, 0.1102, 0.1455, 0.1102, 0.1444, 0.1055, 0.2588, 0.4679, 0.2588, 0.6183, 0.1939, 0.6183, 0.1939, 0.4679, 0.1444, 0.1055, 0.1455, 0.1102, 0.1115, 0.1102, 0.1095, 0.1055, 0.1939, 0.4679, 0.1939, 0.6183, 0.1335, 0.6183, 0.1335, 0.4679, 0.3073, 0.174, 0.3039, 0.1759, 0.2815, 0.1468, 0.2843, 0.144, 0.1335, 0.4679, 0.1335, 0.6183, 0.08158, 0.6183, 0.08158, 0.4679, 0.2843, 0.144, 0.2815, 0.1468, 0.2524, 0.1244, 0.2543, 0.1209, 0.4361, 0.4679, 0.4361, 0.6183, 0.3842, 0.6183, 0.3842, 0.4679, 0.2543, 0.1055, 0.2524, 0.1102, 0.2184, 0.1102, 0.2194, 0.1055, 0.3842, 0.4679, 0.3842, 0.6183, 0.3237, 0.6183, 0.3237, 0.4679, 0.2194, 0.1055, 0.2184, 0.1102, 0.1819, 0.1102, 0.1819, 0.1055, 0.3237, 0.4679, 0.3237, 0.6183, 0.2588, 0.6183, 0.2588, 0.4679, 0.1819, 0.1055, 0.1819, 0.1102, 0.1455, 0.1102, 0.1444, 0.1055, 0.2588, 0.4679, 0.2588, 0.6183, 0.1939, 0.6183, 0.1939, 0.4679, 0.1444, 0.1055, 0.1455, 0.1102, 0.1115, 0.1102, 0.1095, 0.1055, 0.1939, 0.4679, 0.1939, 0.6183, 0.1335, 0.6183, 0.1335, 0.4679, 0.1095, 0.1209, 0.1115, 0.1244, 0.08233, 0.1468, 0.07953, 0.144, 0.1335, 0.4679, 0.1335, 0.6183, 0.08158, 0.6183, 0.08158, 0.4679, 0.07953, 0.144, 0.08233, 0.1468, 0.05994, 0.1759, 0.05651, 0.174, 0.08158, 0.4679, 0.08158, 0.6183, 0.1335, 0.6183, 0.1335, 0.4679, 0.1095, 0.1055, 0.1115, 0.1102, 0.1455, 0.1102, 0.1444, 0.1055, 0.5412, 0.1871, 0.5412, 0.4257, 0.6127, 0.4257, 0.6127, 0.1871, 0.1444, 0.1055, 0.1455, 0.1102, 0.1819, 0.1102, 0.1819, 0.1055, 0.6127, 0.1871, 0.6127, 0.4257, 0.6896, 0.4257, 0.6896, 0.1871, 0.1819, 0.1055, 0.1819, 0.1102, 0.2184, 0.1102, 0.2194, 0.1055, 0.6896, 0.1871, 0.6896, 0.4257, 0.7664, 0.4257, 0.7664, 0.1871, 0.2194, 0.1055, 0.2184, 0.1102, 0.2524, 0.1102, 0.2543, 0.1055, 0.7664, 0.1871, 0.7664, 0.4257, 0.8379, 0.4257, 0.8379, 0.1871, 0.05651, 0.3188, 0.05994, 0.3168, 0.08233, 0.346, 0.07953, 0.3488, 0.3841, 0.4679, 0.3841, 0.6183, 0.4361, 0.6183, 0.4361, 0.4679, 0.07953, 0.3488, 0.08233, 0.346, 0.1115, 0.3684, 0.1095, 0.3718, 0.08158, 0.4679, 0.08158, 0.6183, 0.1335, 0.6183, 0.1335, 0.4679, 0.1095, 0.1055, 0.1115, 0.1102, 0.1455, 0.1102, 0.1444, 0.1055, 0.1335, 0.4679, 0.1335, 0.6183, 0.1939, 0.6183, 0.1939, 0.4679, 0.1444, 0.1055, 0.1455, 0.1102, 0.1819, 0.1102, 0.1819, 0.1055, 0.1939, 0.4679, 0.1939, 0.6183, 0.2588, 0.6183, 0.2588, 0.4679, 0.1819, 0.1095, 0.1444, 0.1045, 0.1483, 0.09017, 0.1819, 0.0946, 0.2543, 0.1209, 0.2194, 0.1065, 0.2156, 0.1208, 0.2469, 0.1338, 0.1819, 0.1055, 0.1444, 0.1055, 0.1444, 0.1001, 0.1819, 0.1001, 0.07953, 0.1055, 0.1095, 0.1055, 0.1095, 0.1001, 0.07953, 0.1001, 0.2543, 0.1055, 0.2843, 0.1055, 0.2843, 0.111, 0.2543, 0.111, 0.1444, 0.1055, 0.1819, 0.1055, 0.1819, 0.111, 0.1444, 0.111, 0.1095, 0.1055, 0.07953, 0.1055, 0.07953, 0.111, 0.1095, 0.111, 0.1095, 0.1055, 0.07953, 0.1055, 0.07953, 0.1001, 0.1095, 0.1001, 0.1444, 0.1055, 0.1819, 0.1055, 0.1819, 0.1001, 0.1444, 0.1001, 0.07953, 0.1055, 0.1095, 0.1055, 0.1095, 0.111, 0.07953, 0.111, 0.1819, 0.1055, 0.1444, 0.1055, 0.1444, 0.111, 0.1819, 0.111, 0.2543, 0.1055, 0.2194, 0.1055, 0.2194, 0.1001, 0.2543, 0.1001, 0.1444, 0.1055, 0.1095, 0.1055, 0.1095, 0.1001, 0.1444, 0.1001, 0.1095, 0.1055, 0.1444, 0.1055, 0.1444, 0.1001, 0.1095, 0.1001, 0.1819, 0.1055, 0.2194, 0.1055, 0.2194, 0.1001, 0.1819, 0.1001, 0.2194, 0.1055, 0.2543, 0.1055, 0.2543, 0.111, 0.2194, 0.111, 0.1095, 0.1055, 0.1444, 0.1055, 0.1444, 0.111, 0.1095, 0.111, 0.1444, 0.1055, 0.1095, 0.1055, 0.1095, 0.111, 0.1444, 0.111, 0.2194, 0.1055, 0.1819, 0.1055, 0.1819, 0.111, 0.2194, 0.111, 0.2843, 0.1055, 0.2543, 0.1055, 0.2543, 0.1001, 0.2843, 0.1001, 0.1819, 0.1055, 0.2194, 0.1055, 0.2194, 0.1001, 0.1819, 0.1001, 0.2543, 0.1055, 0.2843, 0.1055, 0.2843, 0.111, 0.2543, 0.111, 0.2194, 0.1055, 0.1819, 0.1055, 0.1819, 0.111, 0.2194, 0.111, 0.2194, 0.1055, 0.1819, 0.1055, 0.1819, 0.1001, 0.2194, 0.1001, 0.1095, 0.1055, 0.07953, 0.1055, 0.07953, 0.1001, 0.1095, 0.1001, 0.1444, 0.1055, 0.1819, 0.1055, 0.1819, 0.1001, 0.1444, 0.1001, 0.1819, 0.1055, 0.2194, 0.1055, 0.2194, 0.111, 0.1819, 0.111, 0.07953, 0.1055, 0.1095, 0.1055, 0.1095, 0.111, 0.07953, 0.111, 0.1819, 0.1055, 0.1444, 0.1055, 0.1444, 0.111, 0.1819, 0.111, 0.2194, 0.1055, 0.2543, 0.1055, 0.2543, 0.1001, 0.2194, 0.1001, 0.2543, 0.1055, 0.2194, 0.1055, 0.2194, 0.1001, 0.2543, 0.1001, 0.2194, 0.1055, 0.2543, 0.1055, 0.2543, 0.1001, 0.2194, 0.1001, 0.2543, 0.1055, 0.2194, 0.1055, 0.2194, 0.111, 0.2543, 0.111, 0.2194, 0.1055, 0.2543, 0.1055, 0.2543, 0.111, 0.2194, 0.111, 0.2543, 0.1055, 0.2194, 0.1055, 0.2194, 0.111, 0.2543, 0.111, 0.1819, 0.1055, 0.1444, 0.1055, 0.1444, 0.1001, 0.1819, 0.1001, 0.07953, 0.1055, 0.1095, 0.1055, 0.1095, 0.1001, 0.07953, 0.1001, 0.1444, 0.1055, 0.1819, 0.1055, 0.1819, 0.111, 0.1444, 0.111, 0.1095, 0.1055, 0.07953, 0.1055, 0.07953, 0.111, 0.1095, 0.111, 0.2543, 0.1055, 0.2843, 0.1055, 0.2843, 0.1001, 0.2543, 0.1001, 0.2194, 0.1055, 0.1819, 0.1055, 0.1819, 0.1001, 0.2194, 0.1001, 0.2543, 0.1055, 0.2843, 0.1055, 0.2843, 0.1001, 0.2543, 0.1001, 0.2843, 0.1055, 0.2543, 0.1055, 0.2543, 0.111, 0.2843, 0.111, 0.1819, 0.1055, 0.2194, 0.1055, 0.2194, 0.111, 0.1819, 0.111, 0.2843, 0.1055, 0.2543, 0.1055, 0.2543, 0.111, 0.2843, 0.111, 0.1444, 0.1055, 0.1095, 0.1055, 0.1095, 0.1001, 0.1444, 0.1001, 0.1095, 0.1055, 0.1444, 0.1055, 0.1444, 0.1001, 0.1095, 0.1001, 0.1095, 0.1055, 0.1444, 0.1055, 0.1444, 0.111, 0.1095, 0.111, 0.2738, 0.3818, 0.2469, 0.3818, 0.2469, 0.3926, 0.2738, 0.3926, 0.117, 0.111, 0.09004, 0.111, 0.09004, 0.1002, 0.117, 0.1002, 0.3073, 0.3188, 0.2843, 0.3488, 0.2738, 0.3383, 0.2945, 0.3113, 0.04204, 0.2089, 0.03711, 0.2464, 0.05198, 0.2464, 0.05641, 0.2127, 0.2194, 0.1065, 0.2543, 0.1209, 0.2469, 0.1338, 0.2156, 0.1208, 0.3073, 0.3188, 0.3218, 0.2838, 0.3075, 0.28, 0.2945, 0.3113, 0.3188, 0.2464, 0.3238, 0.2089, 0.3381, 0.2127, 0.3337, 0.2464, 0.2194, 0.1065, 0.1819, 0.1015, 0.1819, 0.1164, 0.2156, 0.1208, 0.3218, 0.2838, 0.3073, 0.3188, 0.2945, 0.3113, 0.3075, 0.28, 0.3188, 0.2464, 0.3238, 0.2838, 0.3381, 0.28, 0.3337, 0.2464, 0.1819, 0.3833, 0.2194, 0.3882, 0.2156, 0.4026, 0.1819, 0.3981, 0.3218, 0.2838, 0.3268, 0.2464, 0.3119, 0.2464, 0.3075, 0.28, 0.04204, 0.2838, 0.03711, 0.2464, 0.05198, 0.2464, 0.05641, 0.28, 0.1819, 0.3833, 0.1444, 0.3882, 0.1483, 0.4026, 0.1819, 0.3981, 0.04503, 0.2464, 0.04009, 0.2838, 0.02573, 0.28, 0.03016, 0.2464, 0.04204, 0.2838, 0.05651, 0.3188, 0.06939, 0.3113, 0.05641, 0.28, 0.1444, 0.1065, 0.1819, 0.1015, 0.1819, 0.1164, 0.1483, 0.1208, 0.04503, 0.2464, 0.04009, 0.2089, 0.02573, 0.2127, 0.03016, 0.2464, 0.05651, 0.3188, 0.04204, 0.2838, 0.05641, 0.28, 0.06939, 0.3113, 0.1444, 0.1065, 0.1095, 0.1209, 0.117, 0.1338, 0.1483, 0.1208, 0.3218, 0.2089, 0.3268, 0.2464, 0.3119, 0.2464, 0.3075, 0.2127, 0.05651, 0.3188, 0.07953, 0.3488, 0.09004, 0.3383, 0.06939, 0.3113, 0.1819, 0.1095, 0.2194, 0.1045, 0.2156, 0.09017, 0.1819, 0.0946, 0.1095, 0.1209, 0.1444, 0.1065, 0.1483, 0.1208, 0.117, 0.1338, 0.3218, 0.2089, 0.3073, 0.174, 0.2945, 0.1814, 0.3075, 0.2127, 0.07953, 0.3488, 0.05651, 0.3188, 0.06939, 0.3113, 0.09004, 0.3383, 0.2194, 0.3863, 0.1819, 0.3912, 0.1819, 0.3763, 0.2156, 0.3719, 0.1095, 0.1209, 0.07953, 0.144, 0.09004, 0.1545, 0.117, 0.1338, 0.3073, 0.174, 0.3218, 0.2089, 0.3075, 0.2127, 0.2945, 0.1814, 0.07953, 0.3488, 0.1095, 0.3718, 0.117, 0.3589, 0.09004, 0.3383, 0.2194, 0.3863, 0.2543, 0.3718, 0.2469, 0.3589, 0.2156, 0.3719, 0.07953, 0.144, 0.1095, 0.1209, 0.117, 0.1338, 0.09004, 0.1545, 0.3073, 0.174, 0.2843, 0.144, 0.2738, 0.1545, 0.2945, 0.1814, 0.1095, 0.3718, 0.07953, 0.3488, 0.09004, 0.3383, 0.117, 0.3589, 0.2543, 0.3718, 0.2194, 0.3863, 0.2156, 0.3719, 0.2469, 0.3589, 0.07953, 0.144, 0.05651, 0.174, 0.06939, 0.1814, 0.09004, 0.1545, 0.2843, 0.144, 0.3073, 0.174, 0.2945, 0.1814, 0.2738, 0.1545, 0.1095, 0.3718, 0.1444, 0.3863, 0.1483, 0.3719, 0.117, 0.3589, 0.2543, 0.3718, 0.2843, 0.3488, 0.2738, 0.3383, 0.2469, 0.3589, 0.05651, 0.174, 0.07953, 0.144, 0.09004, 0.1545, 0.06939, 0.1814, 0.2843, 0.144, 0.2543, 0.1209, 0.2469, 0.1338, 0.2738, 0.1545, 0.1444, 0.3863, 0.1095, 0.3718, 0.117, 0.3589, 0.1483, 0.3719, 0.2843, 0.3488, 0.2543, 0.3718, 0.2469, 0.3589, 0.2738, 0.3383, 0.05651, 0.174, 0.04204, 0.2089, 0.05641, 0.2127, 0.06939, 0.1814, 0.2543, 0.1209, 0.2843, 0.144, 0.2738, 0.1545, 0.2469, 0.1338, 0.1444, 0.3863, 0.1819, 0.3912, 0.1819, 0.3763, 0.1483, 0.3719, 0.2843, 0.3488, 0.3073, 0.3188, 0.2945, 0.3113, 0.2738, 0.3383, 0.04204, 0.2089, 0.05651, 0.174, 0.06939, 0.1814, 0.05641, 0.2127, 0.2156, 0.3719, 0.1819, 0.3763, 0.1483, 0.3719, 0.117, 0.3589, 0.09004, 0.3383, 0.06939, 0.3113, 0.05641, 0.28, 0.05198, 0.2464, 0.05641, 0.2127, 0.06939, 0.1814, 0.09004, 0.1545, 0.117, 0.1338, 0.1483, 0.1208, 0.1819, 0.1164, 0.2156, 0.1208, 0.2469, 0.1338, 0.2738, 0.1545, 0.2945, 0.1814, 0.3075, 0.2127, 0.3119, 0.2464, 0.3075, 0.28, 0.2945, 0.3113, 0.2738, 0.3383, 0.2469, 0.3589, 0.1819, 0.3763, 0.2156, 0.3719, 0.2469, 0.3589, 0.2738, 0.3383, 0.2945, 0.3113, 0.3075, 0.28, 0.3119, 0.2464, 0.3075, 0.2127, 0.2945, 0.1814, 0.2738, 0.1545, 0.2469, 0.1338, 0.2156, 0.1208, 0.1819, 0.1164, 0.1483, 0.1208, 0.117, 0.1338, 0.09004, 0.1545, 0.06939, 0.1814, 0.05641, 0.2127, 0.05198, 0.2464, 0.05641, 0.28, 0.06939, 0.3113, 0.09004, 0.3383, 0.117, 0.3589, 0.1483, 0.3719, 0.1483, 0.111, 0.117, 0.111, 0.117, 0.1002, 0.1483, 0.1002, 0.2738, 0.111, 0.2469, 0.111, 0.2469, 0.1002, 0.2738, 0.1002, 0.117, 0.3818, 0.1483, 0.3818, 0.1483, 0.3926, 0.117, 0.3926, 0.2469, 0.111, 0.2738, 0.111, 0.2738, 0.1002, 0.2469, 0.1002, 0.1483, 0.3818, 0.1819, 0.3818, 0.1819, 0.3926, 0.1483, 0.3926, 0.2738, 0.3818, 0.2469, 0.3818, 0.2469, 0.3926, 0.2738, 0.3926, 0.1483, 0.111, 0.117, 0.111, 0.117, 0.1002, 0.1483, 0.1002, 0.2469, 0.3818, 0.2156, 0.3818, 0.2156, 0.3926, 0.2469, 0.3926, 0.1819, 0.111, 0.1483, 0.111, 0.1483, 0.1002, 0.1819, 0.1002, 0.2469, 0.111, 0.2738, 0.111, 0.2738, 0.1002, 0.2469, 0.1002, 0.1483, 0.3818, 0.1819, 0.3818, 0.1819, 0.3926, 0.1483, 0.3926, 0.2156, 0.111, 0.2469, 0.111, 0.2469, 0.1002, 0.2156, 0.1002, 0.2469, 0.3818, 0.2156, 0.3818, 0.2156, 0.3926, 0.2469, 0.3926, 0.1819, 0.111, 0.1483, 0.111, 0.1483, 0.1002, 0.1819, 0.1002, 0.2156, 0.3818, 0.1819, 0.3818, 0.1819, 0.3926, 0.2156, 0.3926, 0.2156, 0.111, 0.2469, 0.111, 0.2469, 0.1002, 0.2156, 0.1002, 0.1819, 0.3818, 0.2156, 0.3818, 0.2156, 0.3926, 0.1819, 0.3926, 0.1819, 0.111, 0.2156, 0.111, 0.2156, 0.1002, 0.1819, 0.1002, 0.2156, 0.3818, 0.1819, 0.3818, 0.1819, 0.3926, 0.2156, 0.3926, 0.2156, 0.111, 0.1819, 0.111, 0.1819, 0.1002, 0.2156, 0.1002, 0.1819, 0.3818, 0.1483, 0.3818, 0.1483, 0.3926, 0.1819, 0.3926, 0.1819, 0.111, 0.2156, 0.111, 0.2156, 0.1002, 0.1819, 0.1002, 0.2156, 0.3818, 0.2469, 0.3818, 0.2469, 0.3926, 0.2156, 0.3926, 0.1483, 0.111, 0.1819, 0.111, 0.1819, 0.1002, 0.1483, 0.1002, 0.1819, 0.3818, 0.1483, 0.3818, 0.1483, 0.3926, 0.1819, 0.3926, 0.2469, 0.111, 0.2156, 0.111, 0.2156, 0.1002, 0.2469, 0.1002, 0.1483, 0.3818, 0.117, 0.3818, 0.117, 0.3926, 0.1483, 0.3926, 0.1483, 0.111, 0.1819, 0.111, 0.1819, 0.1002, 0.1483, 0.1002, 0.2469, 0.3818, 0.2738, 0.3818, 0.2738, 0.3926, 0.2469, 0.3926, 0.1819, 0.3818, 0.2156, 0.3818, 0.2156, 0.3926, 0.1819, 0.3926, 0.117, 0.111, 0.1483, 0.111, 0.1483, 0.1002, 0.117, 0.1002, 0.1483, 0.3818, 0.117, 0.3818, 0.117, 0.3926, 0.1483, 0.3926, 0.2738, 0.111, 0.2469, 0.111, 0.2469, 0.1002, 0.2738, 0.1002, 0.2156, 0.111, 0.1819, 0.111, 0.1819, 0.1002, 0.2156, 0.1002, 0.117, 0.3818, 0.09004, 0.3818, 0.09004, 0.3926, 0.117, 0.3926, 0.117, 0.111, 0.1483, 0.111, 0.1483, 0.1002, 0.117, 0.1002, 0.09004, 0.3818, 0.117, 0.3818, 0.117, 0.3926, 0.09004, 0.3926, 0.2156, 0.3818, 0.2469, 0.3818, 0.2469, 0.3926, 0.2156, 0.3926, 0.09004, 0.111, 0.117, 0.111, 0.117, 0.1002, 0.09004, 0.1002, 0.117, 0.3818, 0.09004, 0.3818, 0.09004, 0.3926, 0.117, 0.3926, 0.117, 0.111, 0.09004, 0.111, 0.09004, 0.1002, 0.117, 0.1002, 0.2469, 0.111, 0.2156, 0.111, 0.2156, 0.1002, 0.2469, 0.1002, 0.09004, 0.3818, 0.117, 0.3818, 0.117, 0.3926, 0.09004, 0.3926, 0.09004, 0.111, 0.117, 0.111, 0.117, 0.1002, 0.09004, 0.1002, 0.117, 0.3818, 0.1483, 0.3818, 0.1483, 0.3926, 0.117, 0.3926, 0.2469, 0.3818, 0.2738, 0.3818, 0.2738, 0.3926, 0.2469, 0.3926])
me_cylinder.materials.append(mat_material)
me_cylinder.use_remesh_preserve_volume = False
me_cylinder.use_remesh_preserve_attributes = False
me_cylinder.use_mirror_vertex_groups = False
me_cylinder.update()

# ---- objects
ob_cylinder = bpy.data.objects.new('Cylinder', me_cylinder)
ob_lamp = bpy.data.objects.new('Lamp', light_lamp)
ob_camera = bpy.data.objects.new('Camera', cam_camera)

# ---- transforms, parenting, visibility, modifiers, constraints
ob_cylinder.location = (0.0, 0.0, 0.0)
ob_cylinder.scale = (1.0, 1.0, 1.444)
ob_cylinder.lineart.crease_threshold = 0.0
ob_lamp.location = (4.076, 1.005, 5.904)
ob_lamp.rotation_euler = (0.6503, 0.05522, 1.866)
ob_lamp.lock_rotations_4d = False
ob_lamp.empty_display_type = 'ARROWS'
ob_lamp.color = (0.0, 0.0, 0.0, 0.0)
ob_lamp.lineart.crease_threshold = 0.0
ob_camera.location = (7.481, -6.508, 5.344)
ob_camera.rotation_euler = (1.109, 0.0, 0.8149)
ob_camera.lock_rotations_4d = False
ob_camera.empty_display_type = 'ARROWS'
ob_camera.color = (0.0, 0.0, 0.0, 0.0)
ob_camera.display_type = 'WIRE'
ob_camera.lineart.crease_threshold = 0.0

# ---- collection membership
col_collection_1.objects.link(ob_cylinder)
col_collection_1.objects.link(ob_lamp)
col_collection_1.objects.link(ob_camera)

# ---- scene / render settings (as saved in the file)
scene.camera = ob_camera
scene.frame_start = 1; scene.frame_end = 250; scene.frame_set(1)
scene.render.engine = 'CYCLES'
scene.render.resolution_percentage = 50
scene.render.dither_intensity = 0.0
scene.cycles.use_denoising = False
scene.cycles.samples = 128
scene.cycles.sampling_pattern = 'TABULATED_SOBOL'
scene.cycles.use_adaptive_sampling = False
scene.cycles.use_light_tree = False
scene.cycles.blur_glossy = 0.0
scene.cycles.sample_clamp_indirect = 0.0
scene.view_settings.view_transform = 'Standard'
bpy.context.view_layer.update()
